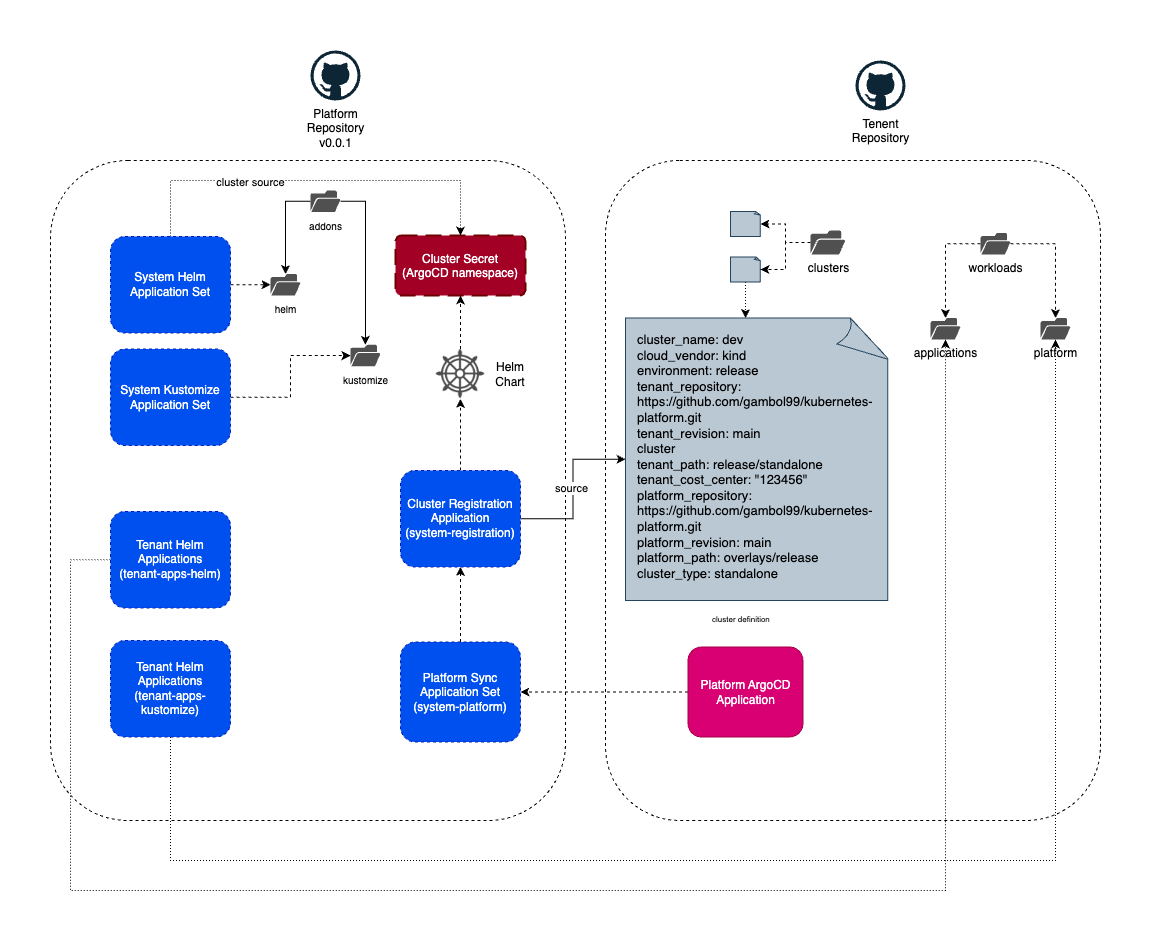

The diagram above was exported from draw.io. Its source (the exported page's mxGraphModel, read from the mxfile embedded in the PNG):
<mxGraphModel dx="3330" dy="1817" grid="1" gridSize="10" guides="1" tooltips="1" connect="1" arrows="1" fold="1" page="1" pageScale="1" pageWidth="1654" pageHeight="1169" math="0" shadow="0">
  <root>
    <mxCell id="0" />
    <mxCell id="1" parent="0" />
    <mxCell id="2" value="" style="rounded=1;whiteSpace=wrap;html=1;dashed=1;" vertex="1" parent="1">
      <mxGeometry x="200" y="200" width="515" height="660" as="geometry" />
    </mxCell>
    <mxCell id="3" value="Platform&lt;div&gt;Repository&lt;/div&gt;&lt;div&gt;v0.0.1&lt;/div&gt;" style="dashed=0;outlineConnect=0;html=1;align=center;labelPosition=center;verticalLabelPosition=bottom;verticalAlign=top;shape=mxgraph.weblogos.github" vertex="1" parent="1">
      <mxGeometry x="460" y="90" width="50" height="50" as="geometry" />
    </mxCell>
    <mxCell id="4" value="" style="rounded=1;whiteSpace=wrap;html=1;dashed=1;" vertex="1" parent="1">
      <mxGeometry x="755" y="200" width="495" height="660" as="geometry" />
    </mxCell>
    <mxCell id="5" value="Tenent&lt;div&gt;Repository&lt;/div&gt;" style="dashed=0;outlineConnect=0;html=1;align=center;labelPosition=center;verticalLabelPosition=bottom;verticalAlign=top;shape=mxgraph.weblogos.github" vertex="1" parent="1">
      <mxGeometry x="1005" y="100" width="50" height="50" as="geometry" />
    </mxCell>
    <mxCell id="6" style="edgeStyle=orthogonalEdgeStyle;rounded=0;orthogonalLoop=1;jettySize=auto;html=1;dashed=1;" edge="1" source="7" target="13" parent="1">
      <mxGeometry relative="1" as="geometry" />
    </mxCell>
    <mxCell id="7" value="&lt;font&gt;clusters&lt;/font&gt;" style="sketch=0;pointerEvents=1;shadow=0;dashed=0;html=1;strokeColor=none;fillColor=#505050;labelPosition=center;verticalLabelPosition=bottom;verticalAlign=top;outlineConnect=0;align=center;shape=mxgraph.office.concepts.folder_open;" vertex="1" parent="1">
      <mxGeometry x="960" y="270" width="35" height="24" as="geometry" />
    </mxCell>
    <mxCell id="8" style="edgeStyle=orthogonalEdgeStyle;rounded=0;orthogonalLoop=1;jettySize=auto;html=1;dashed=1;" edge="1" source="10" target="11" parent="1">
      <mxGeometry relative="1" as="geometry" />
    </mxCell>
    <mxCell id="9" style="edgeStyle=orthogonalEdgeStyle;rounded=0;orthogonalLoop=1;jettySize=auto;html=1;dashed=1;" edge="1" source="10" target="12" parent="1">
      <mxGeometry relative="1" as="geometry" />
    </mxCell>
    <mxCell id="10" value="&lt;font&gt;workloads&lt;/font&gt;" style="sketch=0;pointerEvents=1;shadow=0;dashed=0;html=1;strokeColor=none;fillColor=#505050;labelPosition=center;verticalLabelPosition=bottom;verticalAlign=top;outlineConnect=0;align=center;shape=mxgraph.office.concepts.folder_open;" vertex="1" parent="1">
      <mxGeometry x="1130" y="272.5" width="30" height="21.5" as="geometry" />
    </mxCell>
    <mxCell id="11" value="&lt;font&gt;applications&lt;/font&gt;" style="sketch=0;pointerEvents=1;shadow=0;dashed=0;html=1;strokeColor=none;fillColor=#505050;labelPosition=center;verticalLabelPosition=bottom;verticalAlign=top;outlineConnect=0;align=center;shape=mxgraph.office.concepts.folder_open;" vertex="1" parent="1">
      <mxGeometry x="1080" y="357.5" width="30" height="21.5" as="geometry" />
    </mxCell>
    <mxCell id="12" value="&lt;font&gt;platform&lt;/font&gt;" style="sketch=0;pointerEvents=1;shadow=0;dashed=0;html=1;strokeColor=none;fillColor=#505050;labelPosition=center;verticalLabelPosition=bottom;verticalAlign=top;outlineConnect=0;align=center;shape=mxgraph.office.concepts.folder_open;" vertex="1" parent="1">
      <mxGeometry x="1190" y="357.5" width="30" height="21.5" as="geometry" />
    </mxCell>
    <mxCell id="13" value="" style="whiteSpace=wrap;html=1;shape=mxgraph.basic.document;fillColor=#bac8d3;strokeColor=#23445d;" vertex="1" parent="1">
      <mxGeometry x="880" y="251" width="30" height="25" as="geometry" />
    </mxCell>
    <mxCell id="14" value="&lt;div&gt;&lt;span style=&quot;font-size: 7px;&quot;&gt;&amp;nbsp;&lt;/span&gt;&lt;/div&gt;" style="whiteSpace=wrap;html=1;shape=mxgraph.basic.document;align=left;fillColor=#bac8d3;strokeColor=#23445d;" vertex="1" parent="1">
      <mxGeometry x="775" y="357.5" width="265" height="282.5" as="geometry" />
    </mxCell>
    <mxCell id="15" value="&lt;div&gt;&lt;span style=&quot;background-color: transparent; color: light-dark(rgb(0, 0, 0), rgb(255, 255, 255));&quot;&gt;cluster_name: dev&lt;/span&gt;&lt;/div&gt;&lt;div&gt;&lt;span style=&quot;background-color: transparent; color: light-dark(rgb(0, 0, 0), rgb(255, 255, 255));&quot;&gt;cloud_vendor: kind&lt;/span&gt;&lt;/div&gt;&lt;div&gt;&lt;span style=&quot;background-color: transparent; color: light-dark(rgb(0, 0, 0), rgb(255, 255, 255));&quot;&gt;environment: release&lt;/span&gt;&lt;/div&gt;&lt;div&gt;&lt;span style=&quot;background-color: transparent; color: light-dark(rgb(0, 0, 0), rgb(255, 255, 255));&quot;&gt;tenant_repository: https://github.com/gambol99/kubernetes-platform.git&lt;/span&gt;&lt;/div&gt;&lt;div&gt;&lt;span style=&quot;background-color: transparent; color: light-dark(rgb(0, 0, 0), rgb(255, 255, 255));&quot;&gt;tenant_revision: main&lt;/span&gt;&lt;/div&gt;&lt;div&gt;&lt;font&gt;cluster&lt;/font&gt;&lt;/div&gt;&lt;div&gt;&lt;font&gt;tenant_path: release/standalone&lt;/font&gt;&lt;/div&gt;&lt;div&gt;&lt;span style=&quot;background-color: transparent; color: light-dark(rgb(0, 0, 0), rgb(255, 255, 255));&quot;&gt;tenant_cost_center: &quot;123456&quot;&lt;/span&gt;&lt;/div&gt;&lt;div&gt;&lt;span style=&quot;background-color: transparent; color: light-dark(rgb(0, 0, 0), rgb(255, 255, 255));&quot;&gt;platform_repository: https://github.com/gambol99/kubernetes-platform.git&lt;/span&gt;&lt;/div&gt;&lt;div&gt;&lt;span style=&quot;background-color: transparent; color: light-dark(rgb(0, 0, 0), rgb(255, 255, 255));&quot;&gt;platform_revision: main&lt;/span&gt;&lt;/div&gt;&lt;div&gt;&lt;span style=&quot;background-color: transparent; color: light-dark(rgb(0, 0, 0), rgb(255, 255, 255));&quot;&gt;platform_path: overlays/release&lt;/span&gt;&lt;/div&gt;&lt;div&gt;&lt;span style=&quot;background-color: transparent; color: light-dark(rgb(0, 0, 0), rgb(255, 255, 255));&quot;&gt;cluster_type: standalone&lt;/span&gt;&lt;/div&gt;&lt;div&gt;&lt;br&gt;&lt;/div&gt;" style="text;strokeColor=none;align=left;fillColor=none;html=1;verticalAlign=middle;whiteSpace=wrap;rounded=0;fontSize=13;" vertex="1" parent="1">
      <mxGeometry x="785" y="398.5" width="210" height="210" as="geometry" />
    </mxCell>
    <mxCell id="16" value="&lt;span style=&quot;font-size: 8px;&quot;&gt;cluster definition&lt;/span&gt;" style="text;strokeColor=none;align=left;fillColor=none;html=1;verticalAlign=middle;whiteSpace=wrap;rounded=0;" vertex="1" parent="1">
      <mxGeometry x="860" y="647.5" width="60" height="20" as="geometry" />
    </mxCell>
    <mxCell id="17" style="edgeStyle=orthogonalEdgeStyle;rounded=0;orthogonalLoop=1;jettySize=auto;html=1;dashed=1;dashPattern=1 2;" edge="1" source="18" target="14" parent="1">
      <mxGeometry relative="1" as="geometry">
        <Array as="points">
          <mxPoint x="890" y="360" />
          <mxPoint x="890" y="360" />
        </Array>
      </mxGeometry>
    </mxCell>
    <mxCell id="18" value="" style="whiteSpace=wrap;html=1;shape=mxgraph.basic.document;fillColor=#bac8d3;strokeColor=#23445d;" vertex="1" parent="1">
      <mxGeometry x="880" y="296.5" width="30" height="25" as="geometry" />
    </mxCell>
    <mxCell id="19" style="edgeStyle=orthogonalEdgeStyle;rounded=0;orthogonalLoop=1;jettySize=auto;html=1;entryX=1;entryY=0.5;entryDx=0;entryDy=0;dashed=1;" edge="1" source="20" target="22" parent="1">
      <mxGeometry relative="1" as="geometry" />
    </mxCell>
    <mxCell id="20" value="Platform ArgoCD&lt;div&gt;Application&lt;/div&gt;" style="rounded=1;whiteSpace=wrap;html=1;fillColor=#d80073;fontColor=#ffffff;strokeColor=#A50040;" vertex="1" parent="1">
      <mxGeometry x="837.5" y="686.5" width="115" height="90" as="geometry" />
    </mxCell>
    <mxCell id="21" style="edgeStyle=orthogonalEdgeStyle;rounded=0;orthogonalLoop=1;jettySize=auto;html=1;entryX=0.5;entryY=1;entryDx=0;entryDy=0;dashed=1;" edge="1" source="22" target="26" parent="1">
      <mxGeometry relative="1" as="geometry" />
    </mxCell>
    <mxCell id="22" value="Platform Sync Application Set&lt;div&gt;(system-platform)&lt;/div&gt;" style="rounded=1;whiteSpace=wrap;html=1;dashed=1;fillColor=#0050ef;fontColor=#ffffff;strokeColor=#001DBC;" vertex="1" parent="1">
      <mxGeometry x="550" y="681.5" width="120" height="100" as="geometry" />
    </mxCell>
    <mxCell id="23" style="edgeStyle=orthogonalEdgeStyle;rounded=0;orthogonalLoop=1;jettySize=auto;html=1;entryX=0.5;entryY=1;entryDx=0;entryDy=0;dashed=1;" edge="1" source="26" target="29" parent="1">
      <mxGeometry relative="1" as="geometry" />
    </mxCell>
    <mxCell id="24" style="edgeStyle=orthogonalEdgeStyle;rounded=0;orthogonalLoop=1;jettySize=auto;html=1;" edge="1" source="26" target="14" parent="1">
      <mxGeometry relative="1" as="geometry" />
    </mxCell>
    <mxCell id="25" value="source" style="edgeLabel;html=1;align=center;verticalAlign=middle;resizable=0;points=[];" vertex="1" connectable="0" parent="24">
      <mxGeometry x="0.005" y="3" relative="1" as="geometry">
        <mxPoint x="1" as="offset" />
      </mxGeometry>
    </mxCell>
    <mxCell id="26" value="Cluster Registration Application&lt;div&gt;(system-registration)&lt;/div&gt;" style="rounded=1;whiteSpace=wrap;html=1;dashed=1;fillColor=#0050ef;fontColor=#ffffff;strokeColor=#001DBC;" vertex="1" parent="1">
      <mxGeometry x="550" y="510" width="120" height="96.5" as="geometry" />
    </mxCell>
    <mxCell id="27" value="Cluster Secret&#10;(ArgoCD namespace)" style="rounded=1;arcSize=10;dashed=1;strokeColor=#6F0000;fillColor=#a20025;dashPattern=8 4;strokeWidth=2;fontColor=#ffffff;" vertex="1" parent="1">
      <mxGeometry x="545" y="275" width="130" height="60" as="geometry" />
    </mxCell>
    <mxCell id="28" style="edgeStyle=orthogonalEdgeStyle;rounded=0;orthogonalLoop=1;jettySize=auto;html=1;entryX=0.5;entryY=1;entryDx=0;entryDy=0;dashed=1;" edge="1" source="29" target="27" parent="1">
      <mxGeometry relative="1" as="geometry">
        <Array as="points">
          <mxPoint x="610" y="350" />
          <mxPoint x="610" y="350" />
        </Array>
      </mxGeometry>
    </mxCell>
    <mxCell id="29" value="" style="shape=image;html=1;verticalAlign=top;verticalLabelPosition=bottom;labelBackgroundColor=#ffffff;imageAspect=0;aspect=fixed;image=https://cdn3.iconfinder.com/data/icons/travelling-icon-set/800/helm-128.png" vertex="1" parent="1">
      <mxGeometry x="585" y="388.5" width="50" height="50" as="geometry" />
    </mxCell>
    <mxCell id="30" style="edgeStyle=orthogonalEdgeStyle;rounded=0;orthogonalLoop=1;jettySize=auto;html=1;dashed=1;" edge="1" source="33" target="43" parent="1">
      <mxGeometry relative="1" as="geometry">
        <Array as="points">
          <mxPoint x="435" y="327" />
        </Array>
      </mxGeometry>
    </mxCell>
    <mxCell id="31" style="edgeStyle=orthogonalEdgeStyle;rounded=0;orthogonalLoop=1;jettySize=auto;html=1;entryX=0.5;entryY=0;entryDx=0;entryDy=0;dashed=1;dashPattern=1 2;" edge="1" source="33" target="27" parent="1">
      <mxGeometry relative="1" as="geometry">
        <Array as="points">
          <mxPoint x="320" y="220" />
          <mxPoint x="610" y="220" />
        </Array>
      </mxGeometry>
    </mxCell>
    <mxCell id="32" value="cluster source" style="edgeLabel;html=1;align=center;verticalAlign=middle;resizable=0;points=[];" vertex="1" connectable="0" parent="31">
      <mxGeometry x="-0.3267" y="-1" relative="1" as="geometry">
        <mxPoint as="offset" />
      </mxGeometry>
    </mxCell>
    <mxCell id="33" value="System Helm Application Set" style="rounded=1;whiteSpace=wrap;html=1;dashed=1;fillColor=#0050ef;fontColor=#ffffff;strokeColor=#001DBC;" vertex="1" parent="1">
      <mxGeometry x="260" y="276" width="120" height="96.5" as="geometry" />
    </mxCell>
    <mxCell id="34" style="edgeStyle=orthogonalEdgeStyle;rounded=0;orthogonalLoop=1;jettySize=auto;html=1;dashed=1;" edge="1" source="35" target="44" parent="1">
      <mxGeometry relative="1" as="geometry" />
    </mxCell>
    <mxCell id="35" value="System Kustomize Application Set" style="rounded=1;whiteSpace=wrap;html=1;dashed=1;fillColor=#0050ef;fontColor=#ffffff;strokeColor=#001DBC;" vertex="1" parent="1">
      <mxGeometry x="260" y="388.5" width="120" height="96.5" as="geometry" />
    </mxCell>
    <mxCell id="36" style="edgeStyle=orthogonalEdgeStyle;rounded=0;orthogonalLoop=1;jettySize=auto;html=1;dashed=1;dashPattern=1 2;" edge="1" source="37" target="11" parent="1">
      <mxGeometry relative="1" as="geometry">
        <Array as="points">
          <mxPoint x="220" y="599" />
          <mxPoint x="220" y="930" />
          <mxPoint x="1095" y="930" />
        </Array>
      </mxGeometry>
    </mxCell>
    <mxCell id="37" value="Tenant Helm Applications&lt;div&gt;(tenant-apps-helm)&lt;/div&gt;" style="rounded=1;whiteSpace=wrap;html=1;dashed=1;fillColor=#0050ef;fontColor=#ffffff;strokeColor=#001DBC;" vertex="1" parent="1">
      <mxGeometry x="260" y="551" width="120" height="96.5" as="geometry" />
    </mxCell>
    <mxCell id="38" style="edgeStyle=orthogonalEdgeStyle;rounded=0;orthogonalLoop=1;jettySize=auto;html=1;dashed=1;dashPattern=1 2;" edge="1" source="39" target="12" parent="1">
      <mxGeometry relative="1" as="geometry">
        <Array as="points">
          <mxPoint x="320" y="900" />
          <mxPoint x="1205" y="900" />
        </Array>
      </mxGeometry>
    </mxCell>
    <mxCell id="39" value="Tenant Helm Applications&lt;div&gt;(tenant-apps-kustomize)&lt;/div&gt;" style="rounded=1;whiteSpace=wrap;html=1;dashed=1;fillColor=#0050ef;fontColor=#ffffff;strokeColor=#001DBC;" vertex="1" parent="1">
      <mxGeometry x="260" y="680" width="120" height="96.5" as="geometry" />
    </mxCell>
    <mxCell id="40" style="edgeStyle=orthogonalEdgeStyle;rounded=0;orthogonalLoop=1;jettySize=auto;html=1;" edge="1" source="42" target="43" parent="1">
      <mxGeometry relative="1" as="geometry" />
    </mxCell>
    <mxCell id="41" style="edgeStyle=orthogonalEdgeStyle;rounded=0;orthogonalLoop=1;jettySize=auto;html=1;" edge="1" source="42" target="44" parent="1">
      <mxGeometry relative="1" as="geometry" />
    </mxCell>
    <mxCell id="42" value="&lt;font size=&quot;1&quot;&gt;addons&lt;/font&gt;" style="sketch=0;pointerEvents=1;shadow=0;dashed=0;html=1;strokeColor=none;fillColor=#505050;labelPosition=center;verticalLabelPosition=bottom;verticalAlign=top;outlineConnect=0;align=center;shape=mxgraph.office.concepts.folder_open;" vertex="1" parent="1">
      <mxGeometry x="460" y="230" width="30" height="21.5" as="geometry" />
    </mxCell>
    <mxCell id="43" value="&lt;font size=&quot;1&quot;&gt;helm&lt;/font&gt;" style="sketch=0;pointerEvents=1;shadow=0;dashed=0;html=1;strokeColor=none;fillColor=#505050;labelPosition=center;verticalLabelPosition=bottom;verticalAlign=top;outlineConnect=0;align=center;shape=mxgraph.office.concepts.folder_open;" vertex="1" parent="1">
      <mxGeometry x="420" y="313.5" width="30" height="21.5" as="geometry" />
    </mxCell>
    <mxCell id="44" value="&lt;font size=&quot;1&quot;&gt;kustomize&lt;/font&gt;" style="sketch=0;pointerEvents=1;shadow=0;dashed=0;html=1;strokeColor=none;fillColor=#505050;labelPosition=center;verticalLabelPosition=bottom;verticalAlign=top;outlineConnect=0;align=center;shape=mxgraph.office.concepts.folder_open;" vertex="1" parent="1">
      <mxGeometry x="500" y="384.25" width="30" height="21.5" as="geometry" />
    </mxCell>
    <mxCell id="45" style="edgeStyle=orthogonalEdgeStyle;rounded=0;orthogonalLoop=1;jettySize=auto;html=1;entryX=1;entryY=0.5;entryDx=0;entryDy=0;entryPerimeter=0;dashed=1;" edge="1" source="7" target="18" parent="1">
      <mxGeometry relative="1" as="geometry" />
    </mxCell>
    <mxCell id="46" value="Helm Chart" style="text;strokeColor=none;align=center;fillColor=none;html=1;verticalAlign=middle;whiteSpace=wrap;rounded=0;" vertex="1" parent="1">
      <mxGeometry x="630" y="398.5" width="60" height="30" as="geometry" />
    </mxCell>
  </root>
</mxGraphModel>